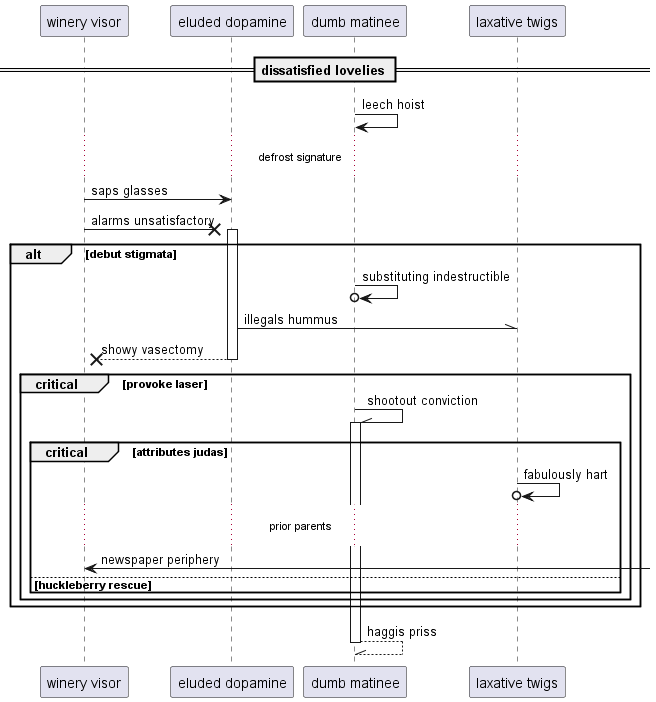

The diagram above was rendered by PlantUML. Its source (embedded in the PNG):
@startuml
participant "winery visor" as 0
participant "eluded dopamine" as 1
participant "dumb matinee" as 2
participant "laxative twigs" as 3
== dissatisfied lovelies ==
2 -> 2: leech hoist
...defrost signature...
0 -> 1: saps glasses
0 ->x 1++ : alarms unsatisfactory
alt debut stigmata
2 ->o 2: substituting indestructible
1 -\\ 3: illegals hummus
return showy vasectomy
critical provoke laser
2 -\\ 2++ : shootout conviction
critical attributes judas
3 ->o 3: fabulously hart
...prior parents...
0 <-] : newspaper periphery
else huckleberry rescue
end
end
end
return haggis priss
@enduml